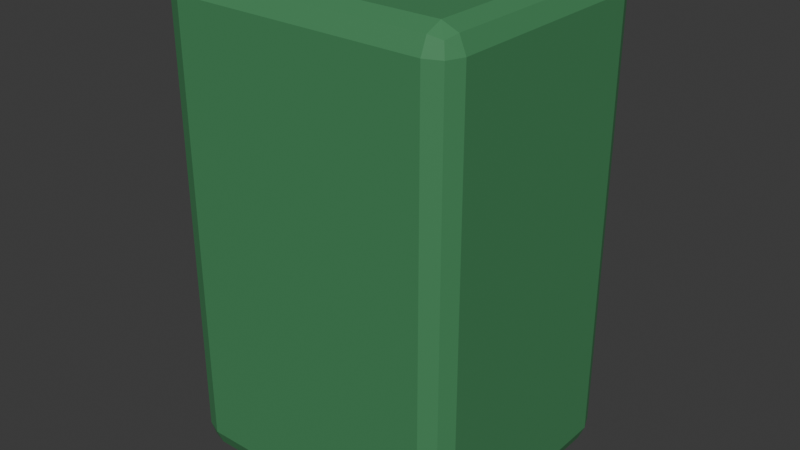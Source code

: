 # Source: Prop_Street_004.blend  (saved by Blender 5.1.30; exported with 4.5.12 LTS)
import bpy
from mathutils import Matrix  # noqa: F401  (used for matrix-valued properties, if any)

bpy.ops.wm.read_factory_settings(use_empty=True)
scene = bpy.context.scene
scene.name = 'Scene'

# ---- collections
col_collection = bpy.data.collections.new('Collection'); scene.collection.children.link(col_collection)

# ---- materials (node trees are filled in below, after node groups)
mat_mat_green = bpy.data.materials.new('MAT_Green')
mat_mat_green.diffuse_color = (0.06, 0.25, 0.1, 1.0)

# ---- material node trees
mat_mat_green.use_nodes = True; mat_mat_green.node_tree.nodes.clear()
_N = mat_mat_green.node_tree.nodes; _L = mat_mat_green.node_tree.links
n0 = _N.new('ShaderNodeBsdfPrincipled'); n0.name = 'Principled BSDF'; n0.location = (-200, 100)
n0.inputs[0].default_value = (0.06, 0.25, 0.1, 1.0)
n0.inputs[2].default_value = 0.65
n1 = _N.new('ShaderNodeOutputMaterial'); n1.name = 'Material Output'; n1.location = (200, 100)
_L.new(n0.outputs[0], n1.inputs[0])
n1.is_active_output = True

# ---- world
world_world = bpy.data.worlds.new('World'); scene.world = world_world
world_world.use_nodes = True; world_world.node_tree.nodes.clear()
_N = world_world.node_tree.nodes; _L = world_world.node_tree.links
n0 = _N.new('ShaderNodeOutputWorld'); n0.name = 'World Output'; n0.location = (200, 100)
n1 = _N.new('ShaderNodeBackground'); n1.name = 'Background'; n1.location = (-200, 100)
n1.inputs[0].default_value = (0.05088, 0.05088, 0.05088, 1.0)
_L.new(n1.outputs[0], n0.inputs[0])
n0.is_active_output = True
world_world.color = (0.05088, 0.05088, 0.05088)
world_world.sun_shadow_jitter_overblur = 0.0

# ---- meshes
me_cube = bpy.data.meshes.new('Cube')
me_cube.from_pydata([(-0.4, -0.35, -0.65), (-0.4, -0.35, 0.65), (-0.4, 0.35, -0.65), (-0.4, 0.35, 0.65), (0.4, -0.35, -0.65), (0.4, -0.35, 0.65), (0.4, 0.35, -0.65), (0.4, 0.35, 0.65)], [], [(0, 1, 3, 2), (2, 3, 7, 6), (6, 7, 5, 4), (4, 5, 1, 0), (2, 6, 4, 0), (7, 3, 1, 5)])
_uv = me_cube.uv_layers.new(name='UVMap')
_uv.uv.foreach_set('vector', [0.375, 0.0, 0.625, 0.0, 0.625, 0.25, 0.375, 0.25, 0.375, 0.25, 0.625, 0.25, 0.625, 0.5, 0.375, 0.5, 0.375, 0.5, 0.625, 0.5, 0.625, 0.75, 0.375, 0.75, 0.375, 0.75, 0.625, 0.75, 0.625, 1.0, 0.375, 1.0, 0.125, 0.5, 0.375, 0.5, 0.375, 0.75, 0.125, 0.75, 0.625, 0.5, 0.875, 0.5, 0.875, 0.75, 0.625, 0.75])
me_cube.materials.append(mat_mat_green)
me_cube.update()

# ---- objects
ob_prop_street_004 = bpy.data.objects.new('Prop_Street_004', me_cube)

# ---- transforms, parenting, visibility, modifiers, constraints
ob_prop_street_004.location = (0.0, 0.0, 0.65)
_m = ob_prop_street_004.modifiers.new('EdgeSoftness', 'BEVEL')
_m.width = 0.06
_m.width_pct = 0.06
_m.segments = 2

# ---- collection membership
col_collection.objects.link(ob_prop_street_004)

# ---- scene / render settings (as saved in the file)
scene.frame_start = 1; scene.frame_end = 250; scene.frame_set(1)
scene.render.engine = 'BLENDER_EEVEE_NEXT'
scene.render.bake_bias = 0.0
scene.render.bake_samples = 0
scene.cycles.sampling_pattern = 'TABULATED_SOBOL'
scene.eevee.use_volume_custom_range = False
bpy.context.view_layer.update()

# ---- added for rendering (the .blend has no active camera and no usable light): camera, sun
cam_auto = bpy.data.cameras.new('AutoCamera')
cam_auto.lens = 50.0
cam_auto.sensor_width = 36.0
cam_auto.clip_end = 1000.0
ob_auto_camera = bpy.data.objects.new('AutoCamera', cam_auto)
scene.collection.objects.link(ob_auto_camera)
ob_auto_camera.location = (1.55372, -1.86446, 1.89297)
ob_auto_camera.rotation_euler = (1.09748, -7.21219e-08, 0.694738)
scene.camera = ob_auto_camera
light_auto_sun = bpy.data.lights.new('AutoSun', 'SUN')
light_auto_sun.energy = 3.0
light_auto_sun.angle = 0.0523599
ob_auto_sun = bpy.data.objects.new('AutoSun', light_auto_sun)
scene.collection.objects.link(ob_auto_sun)
ob_auto_sun.rotation_euler = (0.872665, 0.174533, 0.523599)
bpy.context.view_layer.update()
